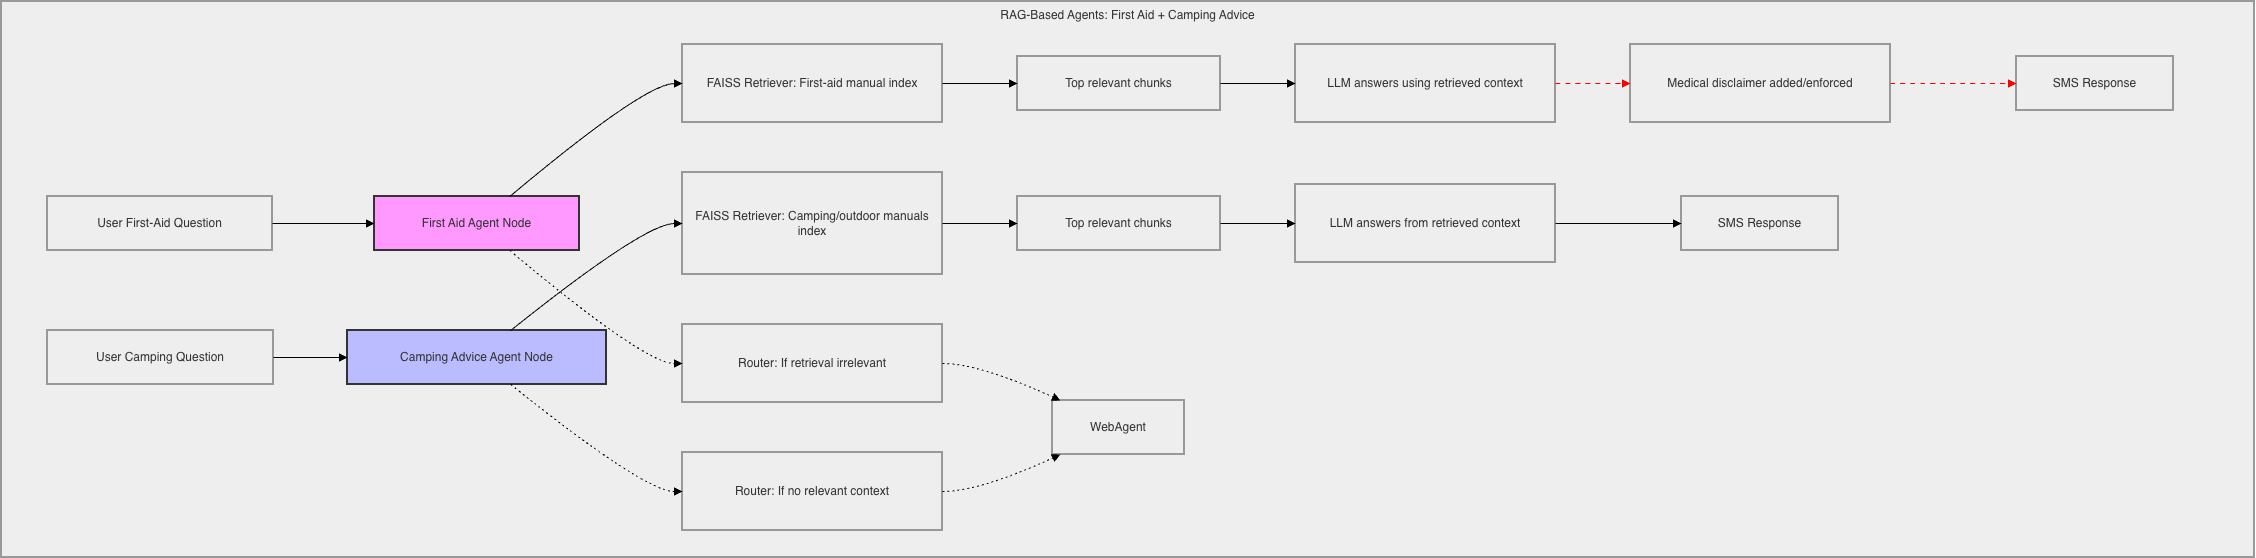

The diagram above was exported from draw.io. Its source (the exported page's mxGraphModel, read from the mxfile embedded in the PNG):
<mxGraphModel dx="235" dy="908" grid="1" gridSize="10" guides="1" tooltips="1" connect="1" arrows="1" fold="1" page="1" pageScale="1" pageWidth="850" pageHeight="1100" math="0" shadow="0">
  <root>
    <mxCell id="0" />
    <mxCell id="1" parent="0" />
    <mxCell id="wIu9Qhs0Gz84pbvht9Kl-149" parent="1" style="whiteSpace=wrap;strokeWidth=2;verticalAlign=top;fillColor=light-dark(#eeeeee,#1f2020);strokeColor=light-dark(#999999,#cccccc);fontColor=light-dark(#333333,#cccccc);container=0;" value="RAG-Based Agents: First Aid + Camping Advice" vertex="1">
      <mxGeometry height="556" width="2253" x="1810" y="130" as="geometry" />
    </mxCell>
    <mxCell id="wIu9Qhs0Gz84pbvht9Kl-150" parent="1" style="whiteSpace=wrap;strokeWidth=2;fillColor=light-dark(#eeeeee,#1f2020);strokeColor=light-dark(#999999,#cccccc);fontColor=light-dark(#333333,#cccccc);" value="User First-Aid Question" vertex="1">
      <mxGeometry height="54" width="225" x="1856" y="325" as="geometry" />
    </mxCell>
    <mxCell id="wIu9Qhs0Gz84pbvht9Kl-151" parent="1" style="whiteSpace=wrap;strokeWidth=2;fillColor=#f9f;strokeColor=#333;fontColor=light-dark(#333333,#cccccc);" value="First Aid Agent Node" vertex="1">
      <mxGeometry height="54" width="205" x="2183" y="325" as="geometry" />
    </mxCell>
    <mxCell id="wIu9Qhs0Gz84pbvht9Kl-152" parent="1" style="whiteSpace=wrap;strokeWidth=2;fillColor=light-dark(#eeeeee,#1f2020);strokeColor=light-dark(#999999,#cccccc);fontColor=light-dark(#333333,#cccccc);" value="User Camping Question" vertex="1">
      <mxGeometry height="54" width="226" x="1856" y="459" as="geometry" />
    </mxCell>
    <mxCell id="wIu9Qhs0Gz84pbvht9Kl-153" parent="1" style="whiteSpace=wrap;strokeWidth=2;fillColor=#bbf;strokeColor=#333;fontColor=light-dark(#333333,#cccccc);" value="Camping Advice Agent Node" vertex="1">
      <mxGeometry height="54" width="259" x="2156" y="459" as="geometry" />
    </mxCell>
    <mxCell id="wIu9Qhs0Gz84pbvht9Kl-154" parent="1" style="whiteSpace=wrap;strokeWidth=2;fillColor=light-dark(#eeeeee,#1f2020);strokeColor=light-dark(#999999,#cccccc);fontColor=light-dark(#333333,#cccccc);" value="FAISS Retriever: First-aid manual index" vertex="1">
      <mxGeometry height="78" width="260" x="2491" y="173" as="geometry" />
    </mxCell>
    <mxCell id="wIu9Qhs0Gz84pbvht9Kl-155" parent="1" style="whiteSpace=wrap;strokeWidth=2;fillColor=light-dark(#eeeeee,#1f2020);strokeColor=light-dark(#999999,#cccccc);fontColor=light-dark(#333333,#cccccc);" value="FAISS Retriever: Camping/outdoor manuals index" vertex="1">
      <mxGeometry height="102" width="260" x="2491" y="301" as="geometry" />
    </mxCell>
    <mxCell id="wIu9Qhs0Gz84pbvht9Kl-156" parent="1" style="whiteSpace=wrap;strokeWidth=2;fillColor=light-dark(#eeeeee,#1f2020);strokeColor=light-dark(#999999,#cccccc);fontColor=light-dark(#333333,#cccccc);" value="Top relevant chunks" vertex="1">
      <mxGeometry height="54" width="203" x="2826" y="185" as="geometry" />
    </mxCell>
    <mxCell id="wIu9Qhs0Gz84pbvht9Kl-157" parent="1" style="whiteSpace=wrap;strokeWidth=2;fillColor=light-dark(#eeeeee,#1f2020);strokeColor=light-dark(#999999,#cccccc);fontColor=light-dark(#333333,#cccccc);" value="Top relevant chunks" vertex="1">
      <mxGeometry height="54" width="203" x="2826" y="325" as="geometry" />
    </mxCell>
    <mxCell id="wIu9Qhs0Gz84pbvht9Kl-158" parent="1" style="whiteSpace=wrap;strokeWidth=2;fillColor=light-dark(#eeeeee,#1f2020);strokeColor=light-dark(#999999,#cccccc);fontColor=light-dark(#333333,#cccccc);" value="LLM answers using retrieved context" vertex="1">
      <mxGeometry height="78" width="260" x="3104" y="173" as="geometry" />
    </mxCell>
    <mxCell id="wIu9Qhs0Gz84pbvht9Kl-159" parent="1" style="whiteSpace=wrap;strokeWidth=2;fillColor=light-dark(#eeeeee,#1f2020);strokeColor=light-dark(#999999,#cccccc);fontColor=light-dark(#333333,#cccccc);" value="LLM answers from retrieved context" vertex="1">
      <mxGeometry height="78" width="260" x="3104" y="313" as="geometry" />
    </mxCell>
    <mxCell id="wIu9Qhs0Gz84pbvht9Kl-160" parent="1" style="whiteSpace=wrap;strokeWidth=2;fillColor=light-dark(#eeeeee,#1f2020);strokeColor=light-dark(#999999,#cccccc);fontColor=light-dark(#333333,#cccccc);" value="Medical disclaimer added/enforced" vertex="1">
      <mxGeometry height="78" width="260" x="3439" y="173" as="geometry" />
    </mxCell>
    <mxCell id="wIu9Qhs0Gz84pbvht9Kl-161" parent="1" style="whiteSpace=wrap;strokeWidth=2;fillColor=light-dark(#eeeeee,#1f2020);strokeColor=light-dark(#999999,#cccccc);fontColor=light-dark(#333333,#cccccc);" value="SMS Response" vertex="1">
      <mxGeometry height="54" width="157" x="3825" y="185" as="geometry" />
    </mxCell>
    <mxCell id="wIu9Qhs0Gz84pbvht9Kl-162" parent="1" style="whiteSpace=wrap;strokeWidth=2;fillColor=light-dark(#eeeeee,#1f2020);strokeColor=light-dark(#999999,#cccccc);fontColor=light-dark(#333333,#cccccc);" value="SMS Response" vertex="1">
      <mxGeometry height="54" width="157" x="3490" y="325" as="geometry" />
    </mxCell>
    <mxCell id="wIu9Qhs0Gz84pbvht9Kl-163" parent="1" style="whiteSpace=wrap;strokeWidth=2;fillColor=light-dark(#eeeeee,#1f2020);strokeColor=light-dark(#999999,#cccccc);fontColor=light-dark(#333333,#cccccc);" value="Router: If retrieval irrelevant" vertex="1">
      <mxGeometry height="78" width="260" x="2491" y="453" as="geometry" />
    </mxCell>
    <mxCell id="wIu9Qhs0Gz84pbvht9Kl-164" parent="1" style="whiteSpace=wrap;strokeWidth=2;fillColor=light-dark(#eeeeee,#1f2020);strokeColor=light-dark(#999999,#cccccc);fontColor=light-dark(#333333,#cccccc);" value="Router: If no relevant context" vertex="1">
      <mxGeometry height="78" width="260" x="2491" y="581" as="geometry" />
    </mxCell>
    <mxCell id="wIu9Qhs0Gz84pbvht9Kl-165" parent="1" style="whiteSpace=wrap;strokeWidth=2;fillColor=light-dark(#eeeeee,#1f2020);strokeColor=light-dark(#999999,#cccccc);fontColor=light-dark(#333333,#cccccc);" value="WebAgent" vertex="1">
      <mxGeometry height="54" width="132" x="2861" y="529" as="geometry" />
    </mxCell>
    <mxCell id="wIu9Qhs0Gz84pbvht9Kl-168" edge="1" parent="1" source="wIu9Qhs0Gz84pbvht9Kl-150" style="curved=1;startArrow=none;endArrow=block;exitX=1;exitY=0.5;entryX=0;entryY=0.5;rounded=0;" target="wIu9Qhs0Gz84pbvht9Kl-151" value="">
      <mxGeometry relative="1" as="geometry">
        <Array as="points" />
      </mxGeometry>
    </mxCell>
    <mxCell id="wIu9Qhs0Gz84pbvht9Kl-169" edge="1" parent="1" source="wIu9Qhs0Gz84pbvht9Kl-152" style="curved=1;startArrow=none;endArrow=block;exitX=1;exitY=0.5;entryX=0;entryY=0.5;rounded=0;" target="wIu9Qhs0Gz84pbvht9Kl-153" value="">
      <mxGeometry relative="1" as="geometry">
        <Array as="points" />
      </mxGeometry>
    </mxCell>
    <mxCell id="wIu9Qhs0Gz84pbvht9Kl-170" edge="1" parent="1" source="wIu9Qhs0Gz84pbvht9Kl-151" style="curved=1;startArrow=none;endArrow=block;exitX=0.66;exitY=0;entryX=0;entryY=0.5;rounded=0;" target="wIu9Qhs0Gz84pbvht9Kl-154" value="">
      <mxGeometry relative="1" as="geometry">
        <Array as="points">
          <mxPoint x="2453" y="212" />
        </Array>
      </mxGeometry>
    </mxCell>
    <mxCell id="wIu9Qhs0Gz84pbvht9Kl-171" edge="1" parent="1" source="wIu9Qhs0Gz84pbvht9Kl-153" style="curved=1;startArrow=none;endArrow=block;exitX=0.63;exitY=0;entryX=0;entryY=0.5;rounded=0;" target="wIu9Qhs0Gz84pbvht9Kl-155" value="">
      <mxGeometry relative="1" as="geometry">
        <Array as="points">
          <mxPoint x="2453" y="352" />
        </Array>
      </mxGeometry>
    </mxCell>
    <mxCell id="wIu9Qhs0Gz84pbvht9Kl-172" edge="1" parent="1" source="wIu9Qhs0Gz84pbvht9Kl-154" style="curved=1;startArrow=none;endArrow=block;exitX=1;exitY=0.5;entryX=0;entryY=0.5;rounded=0;" target="wIu9Qhs0Gz84pbvht9Kl-156" value="">
      <mxGeometry relative="1" as="geometry">
        <Array as="points" />
      </mxGeometry>
    </mxCell>
    <mxCell id="wIu9Qhs0Gz84pbvht9Kl-173" edge="1" parent="1" source="wIu9Qhs0Gz84pbvht9Kl-155" style="curved=1;startArrow=none;endArrow=block;exitX=1;exitY=0.5;entryX=0;entryY=0.5;rounded=0;" target="wIu9Qhs0Gz84pbvht9Kl-157" value="">
      <mxGeometry relative="1" as="geometry">
        <Array as="points" />
      </mxGeometry>
    </mxCell>
    <mxCell id="wIu9Qhs0Gz84pbvht9Kl-174" edge="1" parent="1" source="wIu9Qhs0Gz84pbvht9Kl-156" style="curved=1;startArrow=none;endArrow=block;exitX=1;exitY=0.5;entryX=0;entryY=0.5;rounded=0;" target="wIu9Qhs0Gz84pbvht9Kl-158" value="">
      <mxGeometry relative="1" as="geometry">
        <Array as="points" />
      </mxGeometry>
    </mxCell>
    <mxCell id="wIu9Qhs0Gz84pbvht9Kl-175" edge="1" parent="1" source="wIu9Qhs0Gz84pbvht9Kl-157" style="curved=1;startArrow=none;endArrow=block;exitX=1;exitY=0.5;entryX=0;entryY=0.5;rounded=0;" target="wIu9Qhs0Gz84pbvht9Kl-159" value="">
      <mxGeometry relative="1" as="geometry">
        <Array as="points" />
      </mxGeometry>
    </mxCell>
    <mxCell id="wIu9Qhs0Gz84pbvht9Kl-176" edge="1" parent="1" source="wIu9Qhs0Gz84pbvht9Kl-158" style="curved=1;startArrow=none;endArrow=block;strokeColor=red;dashed=1;dashPattern=5 5;fillColor=none;;exitX=1;exitY=0.5;entryX=0;entryY=0.5;rounded=0;" target="wIu9Qhs0Gz84pbvht9Kl-160" value="">
      <mxGeometry relative="1" as="geometry">
        <Array as="points" />
      </mxGeometry>
    </mxCell>
    <mxCell id="wIu9Qhs0Gz84pbvht9Kl-177" edge="1" parent="1" source="wIu9Qhs0Gz84pbvht9Kl-160" style="curved=1;startArrow=none;endArrow=block;strokeColor=red;dashed=1;dashPattern=5 5;fillColor=none;;exitX=1;exitY=0.5;entryX=0;entryY=0.5;rounded=0;" target="wIu9Qhs0Gz84pbvht9Kl-161" value="">
      <mxGeometry relative="1" as="geometry">
        <Array as="points" />
      </mxGeometry>
    </mxCell>
    <mxCell id="wIu9Qhs0Gz84pbvht9Kl-178" edge="1" parent="1" source="wIu9Qhs0Gz84pbvht9Kl-159" style="curved=1;startArrow=none;endArrow=block;exitX=1;exitY=0.5;entryX=0;entryY=0.5;rounded=0;" target="wIu9Qhs0Gz84pbvht9Kl-162" value="">
      <mxGeometry relative="1" as="geometry">
        <Array as="points" />
      </mxGeometry>
    </mxCell>
    <mxCell id="wIu9Qhs0Gz84pbvht9Kl-179" edge="1" parent="1" source="wIu9Qhs0Gz84pbvht9Kl-151" style="curved=1;dashed=1;dashPattern=2 3;startArrow=none;endArrow=block;exitX=0.66;exitY=1;entryX=0;entryY=0.5;rounded=0;" target="wIu9Qhs0Gz84pbvht9Kl-163" value="">
      <mxGeometry relative="1" as="geometry">
        <Array as="points">
          <mxPoint x="2453" y="492" />
        </Array>
      </mxGeometry>
    </mxCell>
    <mxCell id="wIu9Qhs0Gz84pbvht9Kl-180" edge="1" parent="1" source="wIu9Qhs0Gz84pbvht9Kl-153" style="curved=1;dashed=1;dashPattern=2 3;startArrow=none;endArrow=block;exitX=0.63;exitY=1;entryX=0;entryY=0.5;rounded=0;" target="wIu9Qhs0Gz84pbvht9Kl-164" value="">
      <mxGeometry relative="1" as="geometry">
        <Array as="points">
          <mxPoint x="2453" y="620" />
        </Array>
      </mxGeometry>
    </mxCell>
    <mxCell id="wIu9Qhs0Gz84pbvht9Kl-181" edge="1" parent="1" source="wIu9Qhs0Gz84pbvht9Kl-163" style="curved=1;dashed=1;dashPattern=2 3;startArrow=none;endArrow=block;exitX=1;exitY=0.5;entryX=0.06;entryY=0;rounded=0;" target="wIu9Qhs0Gz84pbvht9Kl-165" value="">
      <mxGeometry relative="1" as="geometry">
        <Array as="points">
          <mxPoint x="2788" y="492" />
        </Array>
      </mxGeometry>
    </mxCell>
    <mxCell id="wIu9Qhs0Gz84pbvht9Kl-182" edge="1" parent="1" source="wIu9Qhs0Gz84pbvht9Kl-164" style="curved=1;dashed=1;dashPattern=2 3;startArrow=none;endArrow=block;exitX=1;exitY=0.5;entryX=0.06;entryY=1;rounded=0;" target="wIu9Qhs0Gz84pbvht9Kl-165" value="">
      <mxGeometry relative="1" as="geometry">
        <Array as="points">
          <mxPoint x="2788" y="620" />
        </Array>
      </mxGeometry>
    </mxCell>
  </root>
</mxGraphModel>